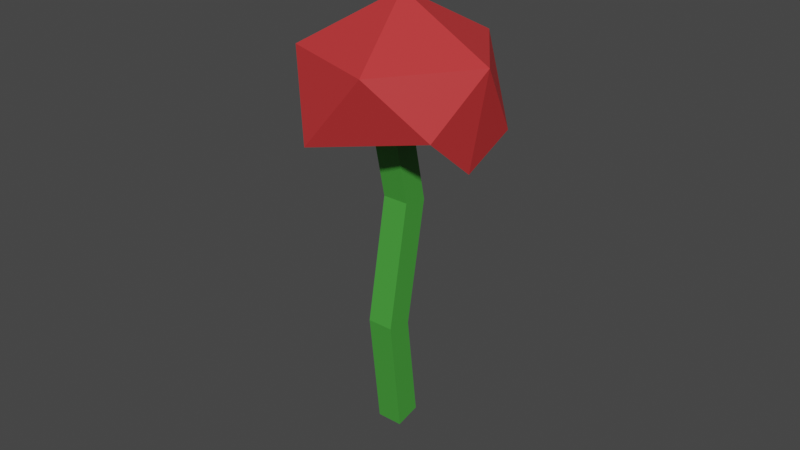 # Source: dahlia.blend  (saved by Blender 2.92.15; exported with 4.5.12 LTS)
import bpy
from mathutils import Matrix  # noqa: F401  (used for matrix-valued properties, if any)

bpy.ops.wm.read_factory_settings(use_empty=True)
scene = bpy.context.scene
scene.name = 'Scene'

# ---- collections
col_collection = bpy.data.collections.new('Collection'); scene.collection.children.link(col_collection)

# ---- materials (node trees are filled in below, after node groups)
mat_material_003 = bpy.data.materials.new('Material.003')
mat_material_003.use_transparent_shadow = False
mat_material_002 = bpy.data.materials.new('Material.002')
mat_material_002.alpha_threshold = 0.0
mat_material_002.use_transparent_shadow = False
mat_material_002.line_color = (0.0, 0.0, 0.0, 1.0)
mat_material_001 = bpy.data.materials.new('Material.001')
mat_material_001.use_transparent_shadow = False
mat_dahlia = bpy.data.materials.new('Dahlia')
mat_dahlia.use_transparent_shadow = False

# ---- material node trees
mat_material_003.use_nodes = True; mat_material_003.node_tree.nodes.clear()
_N = mat_material_003.node_tree.nodes; _L = mat_material_003.node_tree.links
n0 = _N.new('ShaderNodeBsdfPrincipled'); n0.name = 'Principled BSDF'; n0.location = (10, 300)
n0.distribution = 'GGX'
n0.subsurface_method = 'BURLEY'
n0.inputs[0].default_value = (0.2371, 0.05129, 0.8, 1.0)
n0.inputs[3].default_value = 1.45
n0.inputs[27].default_value = (0.0, 0.0, 0.0, 1.0)
n0.inputs[28].default_value = 1.0
n1 = _N.new('ShaderNodeOutputMaterial'); n1.name = 'Material Output'; n1.location = (300, 300)
_L.new(n0.outputs[0], n1.inputs[0])
n1.is_active_output = True
mat_material_002.use_nodes = True; mat_material_002.node_tree.nodes.clear()
_N = mat_material_002.node_tree.nodes; _L = mat_material_002.node_tree.links
n0 = _N.new('ShaderNodeOutputMaterial'); n0.name = 'Material Output'; n0.location = (300, 300)
n1 = _N.new('ShaderNodeBsdfPrincipled'); n1.name = 'Principled BSDF'; n1.location = (10, 300)
n1.distribution = 'GGX'
n1.subsurface_method = 'BURLEY'
n1.inputs[0].default_value = (0.06383, 0.3438, 0.04616, 1.0)
n1.inputs[2].default_value = 0.4
n1.inputs[3].default_value = 1.45
n1.inputs[13].default_value = 0.3591
n1.inputs[27].default_value = (0.0, 0.0, 0.0, 1.0)
n1.inputs[28].default_value = 1.0
_L.new(n1.outputs[0], n0.inputs[0])
n0.is_active_output = True
mat_material_001.use_nodes = True; mat_material_001.node_tree.nodes.clear()
_N = mat_material_001.node_tree.nodes; _L = mat_material_001.node_tree.links
n0 = _N.new('ShaderNodeBsdfPrincipled'); n0.name = 'Principled BSDF'; n0.location = (10, 300)
n0.distribution = 'GGX'
n0.subsurface_method = 'BURLEY'
n0.inputs[0].default_value = (0.8, 0.5919, 0.1005, 1.0)
n0.inputs[3].default_value = 1.45
n0.inputs[13].default_value = 0.3136
n0.inputs[27].default_value = (0.0, 0.0, 0.0, 1.0)
n0.inputs[28].default_value = 1.0
n1 = _N.new('ShaderNodeOutputMaterial'); n1.name = 'Material Output'; n1.location = (300, 300)
_L.new(n0.outputs[0], n1.inputs[0])
n1.is_active_output = True
mat_dahlia.use_nodes = True; mat_dahlia.node_tree.nodes.clear()
_N = mat_dahlia.node_tree.nodes; _L = mat_dahlia.node_tree.links
n0 = _N.new('ShaderNodeBsdfPrincipled'); n0.name = 'Principled BSDF'; n0.location = (10, 300)
n0.distribution = 'GGX'
n0.subsurface_method = 'BURLEY'
n0.inputs[0].default_value = (0.6086, 0.04124, 0.04316, 1.0)
n0.inputs[3].default_value = 1.45
n0.inputs[13].default_value = 0.2045
n0.inputs[27].default_value = (0.0, 0.0, 0.0, 1.0)
n0.inputs[28].default_value = 1.0
n1 = _N.new('ShaderNodeOutputMaterial'); n1.name = 'Material Output'; n1.location = (300, 300)
_L.new(n0.outputs[0], n1.inputs[0])
n1.is_active_output = True

# ---- world
world_world = bpy.data.worlds.new('World'); scene.world = world_world
world_world.use_nodes = True; world_world.node_tree.nodes.clear()
_N = world_world.node_tree.nodes; _L = world_world.node_tree.links
n0 = _N.new('ShaderNodeOutputWorld'); n0.name = 'World Output'; n0.location = (300, 300)
n1 = _N.new('ShaderNodeBackground'); n1.name = 'Background'; n1.location = (10, 300)
n1.inputs[0].default_value = (0.05088, 0.05088, 0.05088, 1.0)
_L.new(n1.outputs[0], n0.inputs[0])
n0.is_active_output = True
world_world.color = (0.05088, 0.05088, 0.05088)
world_world.use_sun_shadow = False
world_world.sun_shadow_jitter_overblur = 0.0

# ---- meshes
me_plane = bpy.data.meshes.new('Plane')
me_plane.from_pydata([(0.08669, 0.8223, 0.4105), (0.08669, -0.03127, -0.1767), (0.08669, 0.6524, 0.6575), (0.08669, -0.2012, 0.07032), (-0.2131, 0.8223, 0.4105), (-0.2131, -0.03127, -0.1767), (-0.2131, 0.6524, 0.6575), (-0.2131, -0.2012, 0.07032), (0.08669, 1.056, 1.282), (-0.2131, 1.056, 1.282), (0.08669, 1.226, 1.035), (-0.2131, 1.226, 1.035), (0.08669, 2.24, 2.096), (-0.2131, 2.24, 2.096), (0.08669, 2.41, 1.849), (-0.2131, 2.41, 1.849), (0.08669, 3.003, 3.071), (-0.2131, 3.003, 3.071), (0.08669, 3.259, 2.914), (-0.2131, 3.259, 2.914)], [], [(2, 0, 10, 8), (3, 2, 6, 7), (7, 6, 4, 5), (5, 1, 3, 7), (1, 0, 2, 3), (5, 4, 0, 1), (11, 9, 13, 15), (0, 4, 11, 10), (6, 2, 8, 9), (4, 6, 9, 11), (14, 15, 19, 18), (9, 8, 12, 13), (10, 11, 15, 14), (8, 10, 14, 12), (18, 19, 17, 16), (12, 14, 18, 16), (15, 13, 17, 19), (13, 12, 16, 17)])
me_plane.polygons.foreach_set('material_index', [1, 1, 1, 1, 1, 1, 1, 1, 1, 1, 1, 1, 1, 1, 1, 1, 1, 1])
_uv = me_plane.uv_layers.new(name='UVMap')
_uv.uv.foreach_set('vector', [0.625, 0.75, 0.625, 0.5, 0.625, 0.5, 0.625, 0.75, 0.375, 0.75, 0.625, 0.75, 0.625, 1.0, 0.375, 1.0, 0.375, 0.0, 0.625, 0.0, 0.625, 0.25, 0.375, 0.25, 0.125, 0.5, 0.375, 0.5, 0.375, 0.75, 0.125, 0.75, 0.375, 0.5, 0.625, 0.5, 0.625, 0.75, 0.375, 0.75, 0.375, 0.25, 0.625, 0.25, 0.625, 0.5, 0.375, 0.5, 0.625, 0.25, 0.625, 0.0, 0.625, 0.0, 0.625, 0.25, 0.625, 0.5, 0.625, 0.25, 0.625, 0.25, 0.625, 0.5, 0.625, 1.0, 0.625, 0.75, 0.625, 0.75, 0.625, 1.0, 0.625, 0.25, 0.625, 0.0, 0.625, 0.0, 0.625, 0.25, 0.625, 0.5, 0.625, 0.25, 0.625, 0.25, 0.625, 0.5, 0.625, 1.0, 0.625, 0.75, 0.625, 0.75, 0.625, 1.0, 0.625, 0.5, 0.625, 0.25, 0.625, 0.25, 0.625, 0.5, 0.625, 0.75, 0.625, 0.5, 0.625, 0.5, 0.625, 0.75, 0.625, 0.5, 0.875, 0.5, 0.875, 0.75, 0.625, 0.75, 0.625, 0.75, 0.625, 0.5, 0.625, 0.5, 0.625, 0.75, 0.625, 0.25, 0.625, 0.0, 0.625, 0.0, 0.625, 0.25, 0.625, 1.0, 0.625, 0.75, 0.625, 0.75, 0.625, 1.0])
me_plane.materials.append(mat_material_003)
me_plane.materials.append(mat_material_002)
me_plane.materials.append(mat_material_001)
me_plane.use_remesh_fix_poles = True
me_plane.use_remesh_preserve_attributes = False
me_plane.use_mirror_vertex_groups = False
me_plane.update()
me_icosphere = bpy.data.meshes.new('Icosphere')
me_icosphere.from_pydata([(0.0, 0.0, -1.0), (0.7236, -0.5257, -0.4472), (-0.2764, -0.8506, -0.4472), (-0.8944, 0.0, -0.4472), (-0.2764, 0.8506, -0.4472), (0.7236, 0.5257, -0.4472), (0.4419, -0.7564, 0.4472), (-0.7236, -0.5257, 0.1496), (-0.7406, 0.5257, 0.3682), (0.4748, 0.6372, 0.4313), (0.8944, 0.0, 0.07693), (0.0, 0.0, 0.07136), (-0.7236, 0.0, 0.6469), (-0.1329, 0.5815, 0.2386)], [], [(0, 1, 2), (1, 0, 5), (0, 2, 3), (0, 3, 4), (0, 4, 5), (1, 5, 10), (2, 1, 6), (3, 2, 7), (4, 3, 8), (5, 4, 9), (1, 10, 6), (2, 6, 7), (3, 7, 12, 8), (4, 8, 13, 9), (5, 9, 10), (6, 10, 11), (7, 6, 11), (8, 12, 7, 11), (9, 13, 8, 11), (10, 9, 11)])
_uv = me_icosphere.uv_layers.new(name='UVMap')
_uv.uv.foreach_set('vector', [0.8182, 0.0, 0.7273, 0.1575, 0.9091, 0.1575, 0.7273, 0.1575, 0.6364, 0.0, 0.5455, 0.1575, 0.09091, 0.0, 0.0, 0.1575, 0.1818, 0.1575, 0.2727, 0.0, 0.1818, 0.1575, 0.3636, 0.1575, 0.4545, 0.0, 0.3636, 0.1575, 0.5455, 0.1575, 0.7273, 0.1575, 0.5455, 0.1575, 0.6364, 0.3149, 0.9091, 0.1575, 0.7273, 0.1575, 0.8182, 0.3149, 0.1818, 0.1575, 0.0, 0.1575, 0.09091, 0.3149, 0.3636, 0.1575, 0.1818, 0.1575, 0.2727, 0.3149, 0.5455, 0.1575, 0.3636, 0.1575, 0.4545, 0.3149, 0.7273, 0.1575, 0.6364, 0.3149, 0.8182, 0.3149, 0.9091, 0.1575, 0.8182, 0.3149, 1.0, 0.3149, 0.1818, 0.1575, 0.09091, 0.3149, 0.1818, 0.3149, 0.2727, 0.3149, 0.3636, 0.1575, 0.2727, 0.3149, 0.3636, 0.3149, 0.4545, 0.3149, 0.5455, 0.1575, 0.4545, 0.3149, 0.6364, 0.3149, 0.8182, 0.3149, 0.6364, 0.3149, 0.7273, 0.4724, 1.0, 0.3149, 0.8182, 0.3149, 0.9091, 0.4724, 0.2727, 0.3149, 0.1818, 0.3149, 0.09091, 0.3149, 0.1818, 0.4724, 0.4545, 0.3149, 0.3636, 0.3149, 0.2727, 0.3149, 0.3636, 0.4724, 0.6364, 0.3149, 0.4545, 0.3149, 0.5455, 0.4724])
me_icosphere.materials.append(mat_dahlia)
me_icosphere.use_remesh_fix_poles = True
me_icosphere.use_remesh_preserve_attributes = False
me_icosphere.use_mirror_vertex_groups = False
me_icosphere.update()

# ---- objects
ob_plane = bpy.data.objects.new('Plane', me_plane)
ob_icosphere = bpy.data.objects.new('Icosphere', me_icosphere)

# ---- transforms, parenting, visibility, modifiers, constraints
ob_plane.location = (0.06321, 0.04958, 4.066)
ob_plane.rotation_euler = (3.927, -0.0, 0.0)
ob_plane.lineart.crease_threshold = 0.0
ob_icosphere.location = (0.0, 0.02717, 3.641)
ob_icosphere.rotation_euler = (-0.0, 3.142, -0.0)
ob_icosphere.scale = (1.184, 1.184, 1.047)
ob_icosphere.lineart.crease_threshold = 0.0

# ---- collection membership
col_collection.objects.link(ob_plane)
col_collection.objects.link(ob_icosphere)

# ---- scene / render settings (as saved in the file)
scene.frame_start = 1; scene.frame_end = 250; scene.frame_set(1)
scene.render.engine = 'BLENDER_EEVEE_NEXT'
scene.cycles.use_denoising = False
scene.cycles.samples = 128
scene.cycles.sampling_pattern = 'TABULATED_SOBOL'
scene.cycles.use_adaptive_sampling = False
scene.cycles.use_light_tree = False
scene.view_settings.view_transform = 'Filmic'
bpy.context.view_layer.update()

# ---- added for rendering (the .blend has no active camera and no usable light): camera, sun
cam_auto = bpy.data.cameras.new('AutoCamera')
cam_auto.lens = 50.0
cam_auto.sensor_width = 36.0
cam_auto.clip_end = 1000.0
ob_auto_camera = bpy.data.objects.new('AutoCamera', cam_auto)
scene.collection.objects.link(ob_auto_camera)
ob_auto_camera.location = (6.73399, -8.08911, 7.52623)
ob_auto_camera.rotation_euler = (1.09748, -7.21219e-08, 0.694738)
scene.camera = ob_auto_camera
light_auto_sun = bpy.data.lights.new('AutoSun', 'SUN')
light_auto_sun.energy = 3.0
light_auto_sun.angle = 0.0523599
ob_auto_sun = bpy.data.objects.new('AutoSun', light_auto_sun)
scene.collection.objects.link(ob_auto_sun)
ob_auto_sun.rotation_euler = (0.872665, 0.174533, 0.523599)
bpy.context.view_layer.update()
